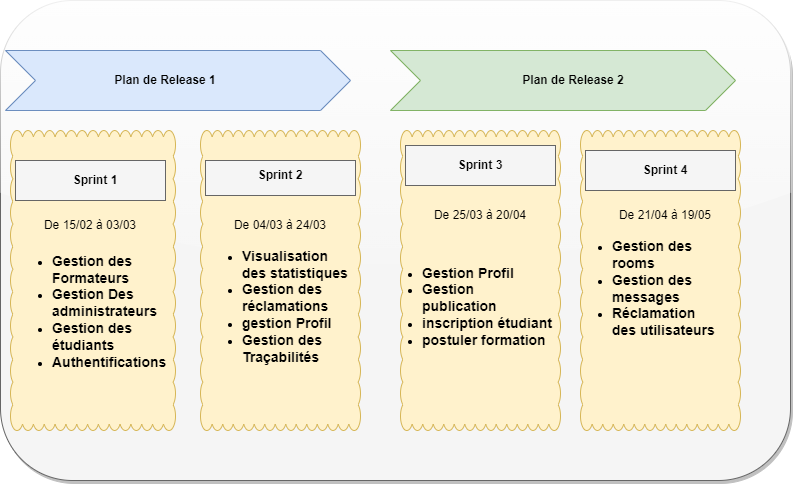

The diagram above was exported from draw.io. Its source (the exported page's mxGraphModel, read from the mxfile embedded in the PNG):
<mxGraphModel dx="1038" dy="579" grid="1" gridSize="10" guides="1" tooltips="1" connect="1" arrows="1" fold="1" page="1" pageScale="1" pageWidth="827" pageHeight="1169" math="0" shadow="0">
  <root>
    <mxCell id="0" />
    <mxCell id="1" parent="0" />
    <mxCell id="GI7vL7xOel4erYlZjrBv-1" value="" style="rounded=1;whiteSpace=wrap;html=1;shadow=1;glass=1;fillColor=#f5f5f5;sketch=0;strokeColor=#666666;fontColor=#333333;" vertex="1" parent="1">
      <mxGeometry x="70" y="100" width="790" height="480" as="geometry" />
    </mxCell>
    <mxCell id="GI7vL7xOel4erYlZjrBv-2" value="" style="html=1;shadow=0;dashed=0;align=center;verticalAlign=middle;shape=mxgraph.arrows2.arrow;dy=0;dx=30;notch=30;fillColor=#d5e8d4;strokeColor=#82b366;" vertex="1" parent="1">
      <mxGeometry x="460" y="150" width="345" height="60" as="geometry" />
    </mxCell>
    <mxCell id="GI7vL7xOel4erYlZjrBv-3" value="" style="html=1;shadow=0;dashed=0;align=center;verticalAlign=middle;shape=mxgraph.arrows2.arrow;dy=0;dx=30;notch=30;fillColor=#dae8fc;strokeColor=#6c8ebf;" vertex="1" parent="1">
      <mxGeometry x="75" y="150" width="345" height="60" as="geometry" />
    </mxCell>
    <mxCell id="GI7vL7xOel4erYlZjrBv-4" value="&lt;div&gt;&lt;span style=&quot;font-size: 13px;&quot;&gt;&lt;b&gt;&lt;i&gt;&lt;br&gt;&lt;/i&gt;&lt;/b&gt;&lt;/span&gt;&lt;/div&gt;" style="whiteSpace=wrap;html=1;shape=mxgraph.basic.cloud_rect;fillColor=#fff2cc;strokeColor=#d6b656;align=left;" vertex="1" parent="1">
      <mxGeometry x="80" y="230" width="165" height="300" as="geometry" />
    </mxCell>
    <mxCell id="GI7vL7xOel4erYlZjrBv-5" value="" style="whiteSpace=wrap;html=1;shape=mxgraph.basic.cloud_rect;fillColor=#fff2cc;strokeColor=#d6b656;" vertex="1" parent="1">
      <mxGeometry x="270" y="230" width="160" height="300" as="geometry" />
    </mxCell>
    <mxCell id="GI7vL7xOel4erYlZjrBv-6" value="" style="whiteSpace=wrap;html=1;shape=mxgraph.basic.cloud_rect;fillColor=#fff2cc;strokeColor=#d6b656;" vertex="1" parent="1">
      <mxGeometry x="650" y="230" width="160" height="300" as="geometry" />
    </mxCell>
    <mxCell id="GI7vL7xOel4erYlZjrBv-7" value="" style="whiteSpace=wrap;html=1;shape=mxgraph.basic.cloud_rect;fillColor=#fff2cc;strokeColor=#d6b656;" vertex="1" parent="1">
      <mxGeometry x="470" y="230" width="160" height="300" as="geometry" />
    </mxCell>
    <mxCell id="GI7vL7xOel4erYlZjrBv-8" value="&lt;b&gt;Plan de Release 1&lt;/b&gt;" style="text;html=1;strokeColor=none;fillColor=none;align=center;verticalAlign=middle;whiteSpace=wrap;rounded=0;" vertex="1" parent="1">
      <mxGeometry x="130" y="165" width="210" height="30" as="geometry" />
    </mxCell>
    <mxCell id="GI7vL7xOel4erYlZjrBv-9" value="&lt;b&gt;Plan de Release 2&lt;/b&gt;" style="text;html=1;strokeColor=none;fillColor=none;align=center;verticalAlign=middle;whiteSpace=wrap;rounded=0;" vertex="1" parent="1">
      <mxGeometry x="537.5" y="165" width="210" height="30" as="geometry" />
    </mxCell>
    <mxCell id="GI7vL7xOel4erYlZjrBv-10" value="" style="verticalLabelPosition=bottom;verticalAlign=top;html=1;shape=mxgraph.basic.rect;fillColor2=none;strokeWidth=1;size=20;indent=5;fillColor=#f5f5f5;fontColor=#333333;strokeColor=#666666;" vertex="1" parent="1">
      <mxGeometry x="275" y="260" width="150" height="35" as="geometry" />
    </mxCell>
    <mxCell id="GI7vL7xOel4erYlZjrBv-11" value="&lt;b&gt;Sprint 2&lt;/b&gt;" style="text;html=1;strokeColor=none;fillColor=none;align=center;verticalAlign=middle;whiteSpace=wrap;rounded=0;" vertex="1" parent="1">
      <mxGeometry x="270" y="260" width="160" height="30" as="geometry" />
    </mxCell>
    <mxCell id="GI7vL7xOel4erYlZjrBv-12" value="" style="group" connectable="0" vertex="1" parent="1">
      <mxGeometry x="85" y="260" width="160" height="40" as="geometry" />
    </mxCell>
    <mxCell id="GI7vL7xOel4erYlZjrBv-13" value="" style="verticalLabelPosition=bottom;verticalAlign=top;html=1;shape=mxgraph.basic.rect;fillColor2=none;strokeWidth=1;size=20;indent=5;fillColor=#f5f5f5;fontColor=#333333;strokeColor=#666666;" vertex="1" parent="GI7vL7xOel4erYlZjrBv-12">
      <mxGeometry width="150" height="40" as="geometry" />
    </mxCell>
    <mxCell id="GI7vL7xOel4erYlZjrBv-14" value="&lt;b&gt;Sprint 1&lt;/b&gt;" style="text;html=1;strokeColor=none;fillColor=none;align=center;verticalAlign=middle;whiteSpace=wrap;rounded=0;" vertex="1" parent="GI7vL7xOel4erYlZjrBv-12">
      <mxGeometry y="5" width="160" height="30" as="geometry" />
    </mxCell>
    <mxCell id="GI7vL7xOel4erYlZjrBv-15" value="" style="group" connectable="0" vertex="1" parent="1">
      <mxGeometry x="655" y="250" width="160" height="40" as="geometry" />
    </mxCell>
    <mxCell id="GI7vL7xOel4erYlZjrBv-16" value="" style="verticalLabelPosition=bottom;verticalAlign=top;html=1;shape=mxgraph.basic.rect;fillColor2=none;strokeWidth=1;size=20;indent=5;fillColor=#f5f5f5;fontColor=#333333;strokeColor=#666666;" vertex="1" parent="GI7vL7xOel4erYlZjrBv-15">
      <mxGeometry width="150" height="40" as="geometry" />
    </mxCell>
    <mxCell id="GI7vL7xOel4erYlZjrBv-17" value="&lt;b&gt;Sprint 4&lt;/b&gt;" style="text;html=1;strokeColor=none;fillColor=none;align=center;verticalAlign=middle;whiteSpace=wrap;rounded=0;" vertex="1" parent="GI7vL7xOel4erYlZjrBv-15">
      <mxGeometry y="5" width="160" height="30" as="geometry" />
    </mxCell>
    <mxCell id="GI7vL7xOel4erYlZjrBv-18" value="" style="group" connectable="0" vertex="1" parent="1">
      <mxGeometry x="475" y="245" width="160" height="40" as="geometry" />
    </mxCell>
    <mxCell id="GI7vL7xOel4erYlZjrBv-19" value="" style="verticalLabelPosition=bottom;verticalAlign=top;html=1;shape=mxgraph.basic.rect;fillColor2=none;strokeWidth=1;size=20;indent=5;fillColor=#f5f5f5;fontColor=#333333;strokeColor=#666666;" vertex="1" parent="GI7vL7xOel4erYlZjrBv-18">
      <mxGeometry width="150" height="40" as="geometry" />
    </mxCell>
    <mxCell id="GI7vL7xOel4erYlZjrBv-20" value="De 15/02 à 03/03" style="text;html=1;strokeColor=none;fillColor=none;align=center;verticalAlign=middle;whiteSpace=wrap;rounded=0;" vertex="1" parent="1">
      <mxGeometry x="110" y="310" width="100" height="30" as="geometry" />
    </mxCell>
    <mxCell id="GI7vL7xOel4erYlZjrBv-21" value="De 04/03 à 24/03" style="text;html=1;strokeColor=none;fillColor=none;align=center;verticalAlign=middle;whiteSpace=wrap;rounded=0;" vertex="1" parent="1">
      <mxGeometry x="300" y="310" width="100" height="30" as="geometry" />
    </mxCell>
    <mxCell id="GI7vL7xOel4erYlZjrBv-22" value="De 21/04 à 19/05" style="text;html=1;strokeColor=none;fillColor=none;align=center;verticalAlign=middle;whiteSpace=wrap;rounded=0;" vertex="1" parent="1">
      <mxGeometry x="685" y="300" width="100" height="30" as="geometry" />
    </mxCell>
    <mxCell id="GI7vL7xOel4erYlZjrBv-23" value="De 25/03 à 20/04" style="text;html=1;strokeColor=none;fillColor=none;align=center;verticalAlign=middle;whiteSpace=wrap;rounded=0;" vertex="1" parent="1">
      <mxGeometry x="500" y="300" width="100" height="30" as="geometry" />
    </mxCell>
    <mxCell id="GI7vL7xOel4erYlZjrBv-24" value="&lt;ul&gt;&lt;li&gt;&lt;span style=&quot;font-size: 14px;&quot;&gt;&lt;b&gt;Visualisation des statistiques&lt;/b&gt;&lt;/span&gt;&lt;/li&gt;&lt;li&gt;&lt;span style=&quot;font-size: 14px;&quot;&gt;&lt;b&gt;Gestion des réclamations&lt;/b&gt;&lt;/span&gt;&lt;/li&gt;&lt;li&gt;&lt;span style=&quot;font-size: 14px;&quot;&gt;&lt;b&gt;gestion Profil&lt;/b&gt;&lt;/span&gt;&lt;/li&gt;&lt;li&gt;&lt;span style=&quot;font-size: 14px;&quot;&gt;&lt;b&gt;Gestion des Traçabilités&lt;/b&gt;&lt;/span&gt;&lt;/li&gt;&lt;/ul&gt;" style="text;html=1;strokeColor=none;fillColor=none;align=left;verticalAlign=middle;whiteSpace=wrap;rounded=0;shadow=1;glass=1;sketch=0;" vertex="1" parent="1">
      <mxGeometry x="270" y="360" width="150" height="92.5" as="geometry" />
    </mxCell>
    <mxCell id="GI7vL7xOel4erYlZjrBv-25" value="&lt;ul&gt;&lt;li&gt;&lt;span style=&quot;font-size: 14px;&quot;&gt;&lt;b&gt;Gestion des rooms&lt;/b&gt;&lt;/span&gt;&lt;/li&gt;&lt;li&gt;&lt;span style=&quot;font-size: 14px;&quot;&gt;&lt;b&gt;Gestion des messages&lt;/b&gt;&lt;/span&gt;&lt;/li&gt;&lt;li&gt;&lt;span style=&quot;font-size: 14px;&quot;&gt;&lt;b&gt;Réclamation des utilisateurs&lt;/b&gt;&lt;/span&gt;&lt;/li&gt;&lt;/ul&gt;" style="text;html=1;strokeColor=none;fillColor=none;align=left;verticalAlign=middle;whiteSpace=wrap;rounded=0;shadow=1;glass=1;sketch=0;" vertex="1" parent="1">
      <mxGeometry x="640" y="350" width="150" height="75" as="geometry" />
    </mxCell>
    <mxCell id="GI7vL7xOel4erYlZjrBv-26" value="&lt;ul&gt;&lt;li&gt;&lt;span style=&quot;font-size: 14px;&quot;&gt;&lt;b&gt;Gestion Profil&lt;/b&gt;&lt;/span&gt;&lt;/li&gt;&lt;li&gt;&lt;span style=&quot;font-size: 14px;&quot;&gt;&lt;b&gt;Gestion publication&lt;/b&gt;&lt;/span&gt;&lt;/li&gt;&lt;li&gt;&lt;span style=&quot;font-size: 14px;&quot;&gt;&lt;b&gt;inscription&amp;nbsp;étudiant&lt;/b&gt;&lt;/span&gt;&lt;/li&gt;&lt;li&gt;&lt;span style=&quot;font-size: 14px;&quot;&gt;&lt;b&gt;postuler formation&lt;/b&gt;&lt;/span&gt;&lt;/li&gt;&lt;/ul&gt;" style="text;html=1;strokeColor=none;fillColor=none;align=left;verticalAlign=middle;whiteSpace=wrap;rounded=0;shadow=1;glass=1;sketch=0;" vertex="1" parent="1">
      <mxGeometry x="450" y="368.75" width="150" height="75" as="geometry" />
    </mxCell>
    <mxCell id="GI7vL7xOel4erYlZjrBv-27" value="&lt;ul&gt;&lt;li&gt;&lt;span style=&quot;font-size: 14px;&quot;&gt;&lt;b&gt;Gestion des Formateurs&lt;/b&gt;&lt;/span&gt;&lt;/li&gt;&lt;li&gt;&lt;span style=&quot;font-size: 14px;&quot;&gt;&lt;b&gt;Gestion Des administrateurs&lt;/b&gt;&lt;/span&gt;&lt;/li&gt;&lt;li&gt;&lt;span style=&quot;font-size: 14px;&quot;&gt;&lt;b&gt;Gestion des étudiants&lt;/b&gt;&lt;/span&gt;&lt;/li&gt;&lt;li&gt;&lt;span style=&quot;font-size: 14px;&quot;&gt;&lt;b&gt;Authentifications&lt;/b&gt;&lt;/span&gt;&lt;/li&gt;&lt;/ul&gt;" style="text;html=1;strokeColor=none;fillColor=none;align=left;verticalAlign=middle;whiteSpace=wrap;rounded=0;shadow=1;glass=1;sketch=0;" vertex="1" parent="1">
      <mxGeometry x="80" y="360" width="150" height="102.5" as="geometry" />
    </mxCell>
    <mxCell id="GI7vL7xOel4erYlZjrBv-28" value="&lt;b&gt;Sprint 3&lt;/b&gt;" style="text;html=1;strokeColor=none;fillColor=none;align=center;verticalAlign=middle;whiteSpace=wrap;rounded=0;" vertex="1" parent="1">
      <mxGeometry x="470" y="250" width="160" height="30" as="geometry" />
    </mxCell>
  </root>
</mxGraphModel>